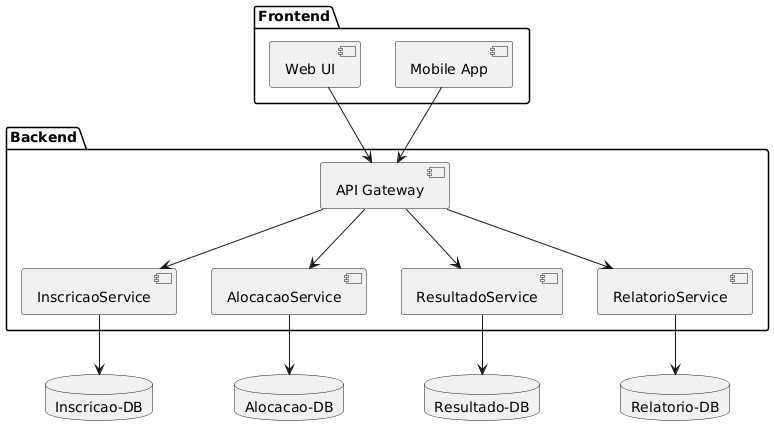

The diagram above was rendered by PlantUML. Its source (embedded in the PNG):
@startuml
package "Frontend" {
[Web UI]
[Mobile App]
}


package "Backend" {
component "API Gateway" as API
component "InscricaoService" as Insc
component "AlocacaoService" as Aloc
component "ResultadoService" as Res
component "RelatorioService" as Rel
}


database "Inscricao-DB" as InscricaoDB
database "Alocacao-DB" as AlocacaoDB
database "Resultado-DB" as ResultadoDB
database "Relatorio-DB" as RelatorioDB


[Web UI] --> API
[Mobile App] --> API
API --> Insc
API --> Aloc
API --> Res
API --> Rel
Insc --> InscricaoDB
Aloc --> AlocacaoDB
Res --> ResultadoDB
Rel --> RelatorioDB
@enduml